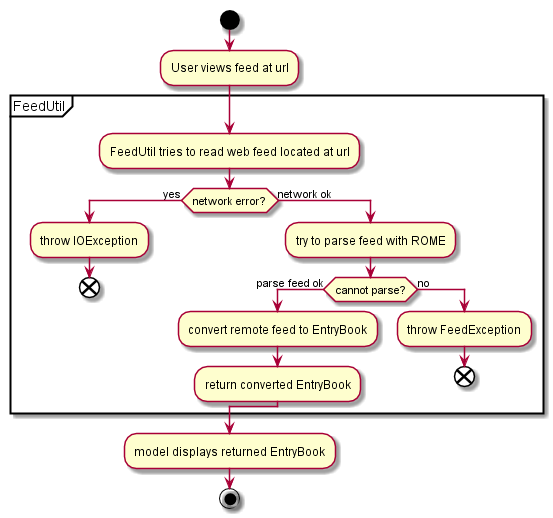

The diagram above was rendered by PlantUML. Its source (embedded in the PNG):
@startuml

start

:User views feed at url;

partition FeedUtil {

  :FeedUtil tries to read web feed located at url;

  if (network error?) then (yes)
    :throw IOException;
    end

  else (network ok)
    :try to parse feed with ROME;
    if (cannot parse?) then (parse feed ok)
      :convert remote feed to EntryBook;
      :return converted EntryBook;
    else (no)
      :throw FeedException;
      end
    endif
  endif
}

:model displays returned EntryBook;
stop


@enduml